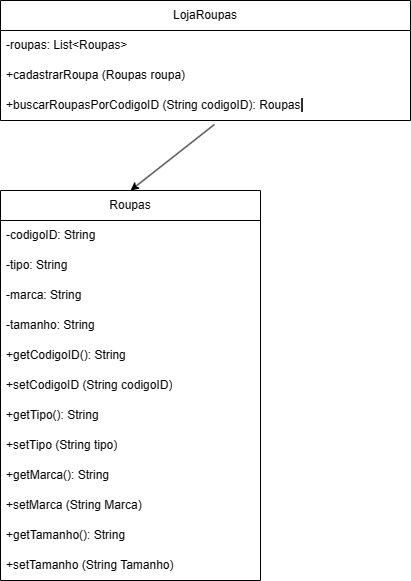

The diagram above was exported from draw.io. Its source (the exported page's mxGraphModel, read from the mxfile embedded in the PNG):
<mxGraphModel dx="1059" dy="654" grid="1" gridSize="10" guides="1" tooltips="1" connect="1" arrows="1" fold="1" page="1" pageScale="1" pageWidth="827" pageHeight="1169" math="0" shadow="0">
  <root>
    <mxCell id="0" />
    <mxCell id="1" parent="0" />
    <mxCell id="fX8vg4w4VNJiNvvWkrSx-2" value="LojaRoupas" style="swimlane;fontStyle=0;childLayout=stackLayout;horizontal=1;startSize=30;horizontalStack=0;resizeParent=1;resizeParentMax=0;resizeLast=0;collapsible=1;marginBottom=0;whiteSpace=wrap;html=1;" vertex="1" parent="1">
      <mxGeometry x="160" y="150" width="410" height="120" as="geometry">
        <mxRectangle x="160" y="150" width="100" height="30" as="alternateBounds" />
      </mxGeometry>
    </mxCell>
    <mxCell id="fX8vg4w4VNJiNvvWkrSx-4" value="-roupas: List&amp;lt;Roupas&amp;gt;" style="text;strokeColor=none;fillColor=none;align=left;verticalAlign=middle;spacingLeft=4;spacingRight=4;overflow=hidden;points=[[0,0.5],[1,0.5]];portConstraint=eastwest;rotatable=0;whiteSpace=wrap;html=1;" vertex="1" parent="fX8vg4w4VNJiNvvWkrSx-2">
      <mxGeometry y="30" width="410" height="30" as="geometry" />
    </mxCell>
    <mxCell id="fX8vg4w4VNJiNvvWkrSx-5" value="+cadastrarRoupa (Roupas roupa)" style="text;strokeColor=none;fillColor=none;align=left;verticalAlign=middle;spacingLeft=4;spacingRight=4;overflow=hidden;points=[[0,0.5],[1,0.5]];portConstraint=eastwest;rotatable=0;whiteSpace=wrap;html=1;" vertex="1" parent="fX8vg4w4VNJiNvvWkrSx-2">
      <mxGeometry y="60" width="410" height="30" as="geometry" />
    </mxCell>
    <mxCell id="fX8vg4w4VNJiNvvWkrSx-6" value="+buscarRoupasPorCodigoID (String codigoID): Roupas&lt;span style=&quot;background-color:#2f2f2f;padding:0px 0px 0px 2px;&quot;&gt;&lt;/span&gt;" style="text;strokeColor=none;fillColor=none;align=left;verticalAlign=middle;spacingLeft=4;spacingRight=4;overflow=hidden;points=[[0,0.5],[1,0.5]];portConstraint=eastwest;rotatable=0;whiteSpace=wrap;html=1;" vertex="1" parent="fX8vg4w4VNJiNvvWkrSx-2">
      <mxGeometry y="90" width="410" height="30" as="geometry" />
    </mxCell>
    <mxCell id="fX8vg4w4VNJiNvvWkrSx-7" value="Roupas" style="swimlane;fontStyle=0;childLayout=stackLayout;horizontal=1;startSize=30;horizontalStack=0;resizeParent=1;resizeParentMax=0;resizeLast=0;collapsible=1;marginBottom=0;whiteSpace=wrap;html=1;" vertex="1" parent="1">
      <mxGeometry x="160" y="340" width="260" height="390" as="geometry" />
    </mxCell>
    <mxCell id="fX8vg4w4VNJiNvvWkrSx-8" value="-codigoID: String" style="text;strokeColor=none;fillColor=none;align=left;verticalAlign=middle;spacingLeft=4;spacingRight=4;overflow=hidden;points=[[0,0.5],[1,0.5]];portConstraint=eastwest;rotatable=0;whiteSpace=wrap;html=1;" vertex="1" parent="fX8vg4w4VNJiNvvWkrSx-7">
      <mxGeometry y="30" width="260" height="30" as="geometry" />
    </mxCell>
    <mxCell id="fX8vg4w4VNJiNvvWkrSx-9" value="-tipo: String" style="text;strokeColor=none;fillColor=none;align=left;verticalAlign=middle;spacingLeft=4;spacingRight=4;overflow=hidden;points=[[0,0.5],[1,0.5]];portConstraint=eastwest;rotatable=0;whiteSpace=wrap;html=1;" vertex="1" parent="fX8vg4w4VNJiNvvWkrSx-7">
      <mxGeometry y="60" width="260" height="30" as="geometry" />
    </mxCell>
    <mxCell id="fX8vg4w4VNJiNvvWkrSx-12" value="-marca: String" style="text;strokeColor=none;fillColor=none;align=left;verticalAlign=middle;spacingLeft=4;spacingRight=4;overflow=hidden;points=[[0,0.5],[1,0.5]];portConstraint=eastwest;rotatable=0;whiteSpace=wrap;html=1;" vertex="1" parent="fX8vg4w4VNJiNvvWkrSx-7">
      <mxGeometry y="90" width="260" height="30" as="geometry" />
    </mxCell>
    <mxCell id="fX8vg4w4VNJiNvvWkrSx-10" value="-tamanho: String" style="text;strokeColor=none;fillColor=none;align=left;verticalAlign=middle;spacingLeft=4;spacingRight=4;overflow=hidden;points=[[0,0.5],[1,0.5]];portConstraint=eastwest;rotatable=0;whiteSpace=wrap;html=1;" vertex="1" parent="fX8vg4w4VNJiNvvWkrSx-7">
      <mxGeometry y="120" width="260" height="30" as="geometry" />
    </mxCell>
    <mxCell id="fX8vg4w4VNJiNvvWkrSx-17" value="+getCodigoID(): String" style="text;strokeColor=none;fillColor=none;align=left;verticalAlign=middle;spacingLeft=4;spacingRight=4;overflow=hidden;points=[[0,0.5],[1,0.5]];portConstraint=eastwest;rotatable=0;whiteSpace=wrap;html=1;" vertex="1" parent="fX8vg4w4VNJiNvvWkrSx-7">
      <mxGeometry y="150" width="260" height="30" as="geometry" />
    </mxCell>
    <mxCell id="fX8vg4w4VNJiNvvWkrSx-13" value="+setCodigoID (String codigoID)" style="text;strokeColor=none;fillColor=none;align=left;verticalAlign=middle;spacingLeft=4;spacingRight=4;overflow=hidden;points=[[0,0.5],[1,0.5]];portConstraint=eastwest;rotatable=0;whiteSpace=wrap;html=1;" vertex="1" parent="fX8vg4w4VNJiNvvWkrSx-7">
      <mxGeometry y="180" width="260" height="30" as="geometry" />
    </mxCell>
    <mxCell id="fX8vg4w4VNJiNvvWkrSx-15" value="+getTipo(): String" style="text;strokeColor=none;fillColor=none;align=left;verticalAlign=middle;spacingLeft=4;spacingRight=4;overflow=hidden;points=[[0,0.5],[1,0.5]];portConstraint=eastwest;rotatable=0;whiteSpace=wrap;html=1;" vertex="1" parent="fX8vg4w4VNJiNvvWkrSx-7">
      <mxGeometry y="210" width="260" height="30" as="geometry" />
    </mxCell>
    <mxCell id="fX8vg4w4VNJiNvvWkrSx-14" value="+setTipo (String tipo)" style="text;strokeColor=none;fillColor=none;align=left;verticalAlign=middle;spacingLeft=4;spacingRight=4;overflow=hidden;points=[[0,0.5],[1,0.5]];portConstraint=eastwest;rotatable=0;whiteSpace=wrap;html=1;" vertex="1" parent="fX8vg4w4VNJiNvvWkrSx-7">
      <mxGeometry y="240" width="260" height="30" as="geometry" />
    </mxCell>
    <mxCell id="fX8vg4w4VNJiNvvWkrSx-20" value="+getMarca(): String" style="text;strokeColor=none;fillColor=none;align=left;verticalAlign=middle;spacingLeft=4;spacingRight=4;overflow=hidden;points=[[0,0.5],[1,0.5]];portConstraint=eastwest;rotatable=0;whiteSpace=wrap;html=1;" vertex="1" parent="fX8vg4w4VNJiNvvWkrSx-7">
      <mxGeometry y="270" width="260" height="30" as="geometry" />
    </mxCell>
    <mxCell id="fX8vg4w4VNJiNvvWkrSx-19" value="+setMarca (String Marca)" style="text;strokeColor=none;fillColor=none;align=left;verticalAlign=middle;spacingLeft=4;spacingRight=4;overflow=hidden;points=[[0,0.5],[1,0.5]];portConstraint=eastwest;rotatable=0;whiteSpace=wrap;html=1;" vertex="1" parent="fX8vg4w4VNJiNvvWkrSx-7">
      <mxGeometry y="300" width="260" height="30" as="geometry" />
    </mxCell>
    <mxCell id="fX8vg4w4VNJiNvvWkrSx-16" value="+getTamanho(): String" style="text;strokeColor=none;fillColor=none;align=left;verticalAlign=middle;spacingLeft=4;spacingRight=4;overflow=hidden;points=[[0,0.5],[1,0.5]];portConstraint=eastwest;rotatable=0;whiteSpace=wrap;html=1;" vertex="1" parent="fX8vg4w4VNJiNvvWkrSx-7">
      <mxGeometry y="330" width="260" height="30" as="geometry" />
    </mxCell>
    <mxCell id="fX8vg4w4VNJiNvvWkrSx-18" value="+setTamanho (String Tamanho)" style="text;strokeColor=none;fillColor=none;align=left;verticalAlign=middle;spacingLeft=4;spacingRight=4;overflow=hidden;points=[[0,0.5],[1,0.5]];portConstraint=eastwest;rotatable=0;whiteSpace=wrap;html=1;" vertex="1" parent="fX8vg4w4VNJiNvvWkrSx-7">
      <mxGeometry y="360" width="260" height="30" as="geometry" />
    </mxCell>
    <mxCell id="fX8vg4w4VNJiNvvWkrSx-22" value="" style="endArrow=classic;html=1;rounded=0;exitX=0.522;exitY=1.13;exitDx=0;exitDy=0;exitPerimeter=0;entryX=0.5;entryY=0;entryDx=0;entryDy=0;" edge="1" parent="1" source="fX8vg4w4VNJiNvvWkrSx-6" target="fX8vg4w4VNJiNvvWkrSx-7">
      <mxGeometry width="50" height="50" relative="1" as="geometry">
        <mxPoint x="110" y="430" as="sourcePoint" />
        <mxPoint x="160" y="380" as="targetPoint" />
      </mxGeometry>
    </mxCell>
  </root>
</mxGraphModel>